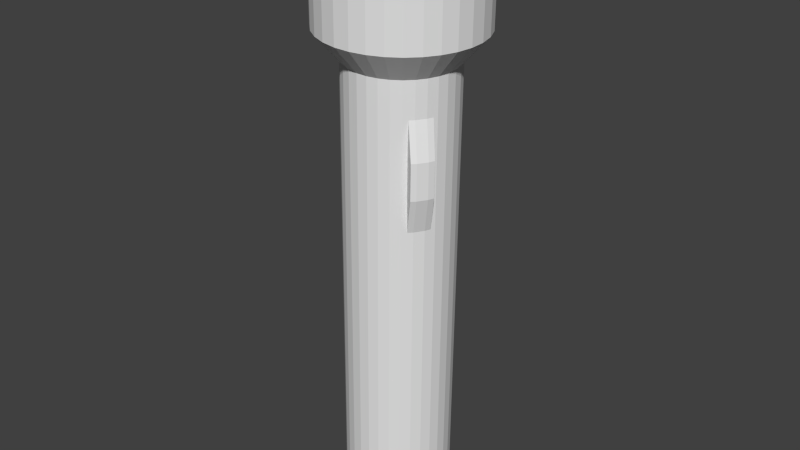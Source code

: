# Source: senter.blend  (saved by Blender 2.78.0; exported with 4.5.12 LTS)
import bpy
from mathutils import Matrix  # noqa: F401  (used for matrix-valued properties, if any)

bpy.ops.wm.read_factory_settings(use_empty=True)
scene = bpy.context.scene
scene.name = 'Scene'

# ---- collections
col_collection_1 = bpy.data.collections.new('Collection 1'); scene.collection.children.link(col_collection_1)

# ---- world
world_world = bpy.data.worlds.new('World'); scene.world = world_world
world_world.color = (0.05088, 0.05088, 0.05088)
world_world.use_sun_shadow = False
world_world.sun_shadow_jitter_overblur = 0.0
world_world.cycles.sampling_method = 'NONE'
world_world.cycles.sample_map_resolution = 256

# ---- meshes
me_cylinder = bpy.data.meshes.new('Cylinder')
me_cylinder.from_pydata([(-0.9452, -0.3123, 0.25), (0.9985, 2.432e-07, -0.8901), (0.9793, -0.1951, -0.8901), (-0.833, -0.5556, -0.8901), (-1.002, 1.046e-06, -0.8901), (0.9224, 0.3827, -0.8901), (-0.9254, 0.3827, -0.8901), (0.5541, 0.8315, -0.8901), (0.83, 0.5556, -0.8901), (0.83, -0.5556, -0.8901), (-0.0005514, -1.0, -0.8901), (-0.5571, -0.8315, -0.8901), (-0.7086, 0.7071, -0.8901), (0.7071, 0.7071, -0.875), (0.8315, 0.5556, -0.875), (0.7071, -0.7071, -0.875), (0.3812, -0.9243, -0.89), (-0.3827, -0.9239, -0.89), (-0.8315, -0.5556, -0.875), (-0.8315, 0.5556, -0.875), (-0.7071, 0.7071, -0.875), (-0.1952, 0.9808, -0.8901), (0.1953, 0.9807, -0.8901), (0.9239, 0.3827, -0.875), (1.0, 5.314e-08, -0.875), (0.8315, -0.5556, -0.875), (0.9224, -0.3827, -0.8901), (0.7056, -0.7071, -0.8901), (-0.9823, 0.1951, -0.8901), (-0.833, 0.5556, -0.8901), (-1.17, 0.09755, 0.3749), (0.9793, 0.1951, -0.8901), (0.9808, 0.1951, -0.875), (-0.7086, -0.7071, -0.8901), (-0.9823, -0.1951, -0.8901), (-0.5571, 0.8315, -0.8901), (0.7056, 0.7071, -0.8901), (-0.9254, -0.3827, -0.8901), (0.5536, -0.8325, -0.89), (-0.7071, -0.7071, -0.875), (-1.0, 9.676e-07, 0.5), (-0.99, 0.1016, 0.5), (-0.5556, 0.8315, -0.875), (0.9239, -0.3827, -0.875), (-0.1952, -0.9808, -0.8901), (-0.5556, -0.8315, -0.875), (-0.9468, -0.3072, 0.4999), (-0.9808, -0.1951, 0.5), (-0.9808, 0.1951, -0.875), (0.5573, 1.343, 0.7249), (1.03, 1.028, 0.7249), (1.211, 0.8077, 0.725), (0.5573, -1.343, 0.7249), (-0.5573, -1.343, 0.725), (-1.211, -0.8077, 0.725), (-1.456, 2.07e-06, 0.725), (-0.5573, 1.343, 0.725), (0.5556, 0.8315, -0.875), (1.03, -1.028, 0.725), (0.195, -0.9808, -0.8901), (-1.345, -0.5564, 0.725), (-1.345, 0.5564, 0.725), (-0.8091, 1.209, 0.725), (-0.2841, 1.426, 0.725), (0.2841, 1.426, 0.725), (1.345, 0.5564, 0.725), (1.211, -0.8077, 0.725), (0.8091, -1.209, 0.7249), (-0.8091, -1.209, 0.725), (-1.179, 9.738e-07, 0.2499), (-0.9892, 0.1097, 0.25), (-1.211, 0.8077, 0.725), (-0.3836, 0.9237, -0.89), (0.8091, 1.209, 0.7249), (1.345, -0.5564, 0.725), (0.2841, -1.426, 0.7249), (-0.2841, -1.426, 0.725), (-1.03, -1.028, 0.725), (-1.128, -0.3006, 0.2499), (-0.9239, -0.3827, -0.875), (-1.16, -0.1951, 0.2499), (-1.428, -0.2836, 0.725), (-1.0, 1.163e-06, -0.875), (-1.17, 0.09755, 0.2499), (-1.03, 1.028, 0.725), (0.3826, 0.9238, -0.89), (-1.128, -0.3006, 0.3749), (-1.179, 1.03e-06, 0.3749), (0.1951, 0.9808, 0.625), (0.3827, 0.9239, 0.625), (0.9239, 0.3827, 0.625), (1.0, 5.286e-07, 0.625), (0.9239, -0.3827, 0.625), (0.5556, -0.8315, 0.625), (0.3827, -0.9239, 0.625), (-0.3827, -0.9239, 0.625), (-0.9808, -0.1951, 0.625), (-0.7071, 0.7071, 0.625), (0.7071, 0.7071, 0.625), (0.9808, 0.1951, 0.625), (0.9808, -0.1951, -0.875), (0.7071, -0.7071, 0.625), (0.1951, -0.9808, 0.625), (-3.484e-07, -1.0, 0.625), (-0.1951, -0.9808, 0.625), (-0.7071, -0.7071, 0.625), (-0.9239, -0.3827, 0.625), (-0.9808, -0.1951, -0.875), (-1.0, 9.979e-07, 0.625), (-0.9808, 0.1951, 0.625), (-0.8315, 0.5556, 0.625), (-0.3827, 0.9239, 0.625), (0.5556, 0.8315, 0.625), (0.9808, -0.1951, 0.625), (0.8315, -0.5556, 0.625), (-0.5556, -0.8315, 0.625), (-0.9808, -0.1951, 0.125), (-1.16, -0.1951, 0.3749), (-0.9892, 0.1097, 0.4167), (-0.9902, 0.1002, 0.125), (-0.5556, 0.8315, 0.625), (2.3e-07, 1.0, 0.625), (-0.1951, 0.9808, 0.625), (0.8315, 0.5556, 0.625), (-0.8315, -0.5556, 0.625), (-0.948, -0.3032, 0.125), (-1.0, 1.114e-06, 0.125), (-0.9239, 0.3827, -0.875), (-0.9239, 0.3827, 0.625), (-0.0007512, 1.0, -0.8901), (1.031, 1.039, 0.9558), (1.212, 0.8186, 0.9558), (-0.2828, -1.415, 0.9558), (-1.028, 1.039, 0.9558), (-1.455, 0.01082, 0.9558), (0.001288, 1.465, 0.9558), (1.458, 0.01082, 0.9558), (-0.556, 1.354, 0.9558), (1.347, -0.5456, 0.9558), (0.001288, -1.443, 0.9558), (1.347, 0.5672, 0.9558), (-1.21, 0.8186, 0.9558), (-0.2828, 1.437, 0.9558), (-4.888e-07, -1.454, 0.725), (-0.8078, -1.198, 0.9558), (0.8104, 1.22, 0.9558), (-0.8078, 1.22, 0.9558), (1.43, 0.2945, 0.9558), (-1.427, -0.2728, 0.9558), (0.8104, -1.198, 0.9558), (-1.427, 0.2945, 0.9558), (0.5586, -1.332, 0.9558), (-1.028, -1.017, 0.9558), (-1.21, -0.7969, 0.9558), (0.2854, -1.415, 0.9558), (-1.344, -0.5456, 0.9558), (0.5586, 1.354, 0.9558), (1.212, -0.7969, 0.9558), (1.031, -1.017, 0.9558), (-0.556, -1.332, 0.9558), (1.43, -0.2728, 0.9558), (-1.344, 0.5672, 0.9558), (0.2854, 1.437, 0.9558), (-0.8091, 1.209, 0.9875), (1.428, -0.2836, 0.725), (1.456, 2.028e-07, 0.725), (1.211, -0.8077, 0.9875), (-1.345, 0.5564, 0.9875), (-1.03, 1.028, 0.9875), (-0.8091, -1.209, 0.9875), (0.5573, -1.343, 0.9875), (-0.2841, 1.426, 0.9875), (1.428, 0.2836, 0.9875), (-0.5573, -1.343, 0.9875), (-1.211, 0.8077, 0.9875), (0.5573, 1.343, 0.9875), (1.03, -1.028, 0.9875), (-1.03, -1.028, 0.9875), (1.211, 0.8077, 0.9875), (-1.345, -0.5564, 0.9875), (-1.428, -0.2836, 0.9875), (-1.626e-07, 1.454, 0.725), (1.03, 1.028, 0.9875), (1.428, 0.2836, 0.725), (1.428, -0.2836, 0.9875), (-1.428, 0.2836, 0.725), (1.456, -4.674e-07, 0.9875), (1.345, 0.5564, 0.9875), (-1.456, 1.398e-06, 0.9875), (-1.428, 0.2836, 0.9875), (2.939e-07, 1.454, 0.9875), (0.2841, -1.426, 0.9875), (-5.831e-07, -1.454, 0.9875), (0.8091, 1.209, 0.9875), (0.2841, 1.426, 0.9875), (-1.211, -0.8077, 0.9875), (-0.2841, -1.426, 0.9875), (0.8091, -1.209, 0.9875), (-0.5573, 1.343, 0.9875), (1.345, -0.5564, 0.9875)], [], [(64, 88, 121, 181), (193, 145, 182), (199, 157, 166), (176, 158, 197), (124, 18, 39), (141, 174, 167), (41, 109, 118), (86, 46, 117), (41, 30, 87), (98, 50, 123), (182, 130, 178), (123, 65, 90), (91, 164, 113), (92, 74, 114), (95, 68, 115), (124, 54, 106), (116, 126, 107), (96, 81, 108), (150, 189, 188), (128, 19, 127), (122, 63, 121), (111, 56, 122), (74, 92, 113), (70, 48, 119), (71, 110, 128), (135, 190, 171), (88, 22, 129), (90, 65, 99), (114, 66, 101), (93, 67, 94), (103, 44, 10), (78, 116, 125), (80, 126, 116), (126, 83, 119), (197, 151, 170), (102, 10, 59), (191, 154, 192), (194, 156, 175), (117, 40, 87), (118, 109, 48), (126, 48, 82), (87, 83, 69), (50, 98, 112), (172, 136, 186), (54, 124, 105), (97, 20, 19), (111, 72, 42), (89, 57, 85), (112, 13, 57), (178, 131, 187), (99, 183, 91), (114, 25, 43), (180, 188, 81), (109, 127, 48), (111, 21, 72), (49, 89, 88), (49, 112, 89), (143, 103, 102), (76, 104, 103), (95, 17, 44), (53, 95, 104), (77, 105, 115), (116, 107, 79), (117, 80, 78), (96, 47, 46), (81, 96, 106), (117, 69, 80), (108, 40, 47), (118, 48, 70), (41, 118, 30), (55, 109, 108), (61, 128, 109), (71, 97, 110), (84, 120, 97), (146, 163, 168), (63, 171, 181), (142, 171, 198), (121, 88, 129), (57, 36, 7), (14, 8, 36), (23, 5, 8), (32, 31, 5), (24, 1, 31), (91, 24, 32), (99, 91, 32), (2, 43, 26), (9, 25, 27), (94, 52, 102), (17, 45, 11), (11, 45, 33), (33, 18, 3), (3, 18, 37), (37, 79, 34), (46, 0, 79), (106, 46, 79), (48, 28, 4), (108, 41, 40), (48, 6, 28), (20, 12, 29), (42, 35, 12), (184, 138, 199), (155, 179, 195), (187, 183, 65), (187, 140, 172), (170, 191, 75), (192, 143, 191), (162, 194, 190), (166, 157, 176), (186, 164, 165), (187, 65, 178), (176, 58, 166), (180, 81, 179), (132, 173, 196), (189, 185, 55), (144, 177, 169), (198, 56, 62), (146, 198, 163), (169, 177, 77), (141, 168, 174), (193, 73, 49), (170, 154, 191), (153, 195, 177), (170, 75, 52), (192, 139, 196), (169, 77, 68), (197, 67, 58), (148, 180, 179), (161, 167, 189), (168, 84, 71), (159, 169, 173), (167, 71, 61), (186, 160, 184), (177, 195, 54), (195, 60, 54), (175, 156, 193), (182, 50, 73), (132, 139, 154, 151, 149, 158, 157, 138, 160, 136, 147, 140, 131, 130, 145, 156, 162, 135, 142, 137, 146, 133, 141, 161, 150, 134, 148, 155, 153, 152, 144, 159), (10, 44, 17, 11, 33, 3, 37, 34, 4, 28, 6, 29, 12, 35, 72, 21, 129, 22, 85, 7, 36, 8, 5, 31, 1, 2, 26, 9, 27, 38, 16, 59), (18, 106, 79), (13, 123, 14), (45, 105, 39), (86, 78, 0, 46), (91, 183, 165), (113, 164, 74), (106, 60, 81), (109, 185, 61), (22, 89, 85), (49, 73, 112), (73, 50, 112), (50, 51, 123), (176, 157, 158), (17, 115, 45), (54, 60, 106), (78, 80, 116), (117, 46, 47), (80, 69, 126), (117, 47, 40), (91, 165, 164), (79, 0, 125), (64, 181, 194), (23, 99, 32), (74, 164, 184), (76, 143, 196), (81, 60, 179), (50, 178, 51), (25, 101, 15), (15, 93, 38), (38, 94, 16), (117, 87, 69), (62, 84, 163), (135, 162, 190), (52, 67, 197), (143, 75, 191), (53, 76, 196), (68, 53, 173), (86, 117, 78), (93, 101, 58, 67), (155, 148, 179), (107, 126, 82), (87, 30, 83), (40, 41, 87), (112, 98, 13), (105, 124, 39), (55, 185, 109), (88, 64, 49), (98, 123, 13), (123, 90, 14), (123, 51, 65), (99, 65, 183), (165, 183, 172), (91, 113, 24), (92, 114, 43), (102, 52, 75), (103, 143, 76), (95, 115, 17), (115, 68, 77), (105, 77, 54), (54, 77, 177), (124, 106, 18), (96, 108, 47), (128, 61, 71), (122, 121, 21), (142, 135, 171), (111, 122, 21), (88, 89, 22), (89, 112, 57), (113, 92, 43), (74, 66, 114), (74, 166, 66), (66, 58, 101), (166, 58, 66), (101, 93, 15), (70, 83, 30, 118), (102, 103, 10), (103, 104, 44), (104, 95, 44), (115, 105, 45), (144, 152, 177), (106, 96, 46), (81, 55, 108), (55, 81, 188), (119, 83, 70), (111, 120, 62, 56), (108, 109, 41), (109, 128, 127), (128, 110, 19), (71, 84, 97), (110, 97, 19), (84, 62, 120), (97, 120, 20), (120, 111, 42), (100, 2, 1, 24), (63, 181, 121), (56, 63, 122), (85, 57, 7), (57, 13, 36), (13, 14, 36), (14, 90, 23), (14, 23, 8), (23, 32, 5), (90, 99, 23), (32, 24, 31), (25, 9, 26, 43), (24, 113, 100), (2, 100, 43), (113, 43, 100), (82, 4, 34, 107), (27, 25, 15), (114, 101, 25), (27, 15, 38), (94, 67, 52), (93, 94, 38), (16, 102, 59), (94, 102, 16), (102, 75, 143), (104, 76, 53), (95, 53, 68), (33, 45, 39), (33, 39, 18), (37, 18, 79), (34, 79, 107), (125, 116, 79), (0, 78, 125), (29, 6, 127, 19), (82, 48, 4), (126, 119, 48), (126, 69, 83), (48, 127, 6), (188, 180, 148, 134), (19, 20, 29), (20, 42, 12), (20, 120, 42), (42, 72, 35), (21, 121, 129), (192, 154, 139), (132, 159, 173), (197, 149, 151), (161, 141, 167), (170, 151, 154), (172, 140, 147), (172, 147, 136), (137, 142, 198), (193, 182, 73), (199, 166, 74), (176, 197, 58), (152, 153, 177), (167, 174, 71), (186, 136, 160), (182, 178, 50), (188, 189, 55), (134, 150, 188), (187, 131, 140), (199, 138, 157), (197, 170, 52), (194, 175, 49), (196, 173, 53), (146, 137, 198), (172, 186, 165), (194, 162, 156), (150, 161, 189), (168, 163, 84), (133, 146, 168), (163, 198, 62), (198, 171, 56), (64, 194, 49), (159, 144, 169), (185, 189, 61), (174, 168, 71), (184, 199, 74), (195, 179, 60), (178, 65, 51), (192, 196, 143), (182, 145, 130), (187, 172, 183), (153, 155, 195), (189, 167, 61), (56, 171, 63), (173, 169, 68), (186, 184, 164), (197, 158, 149), (171, 190, 181), (193, 156, 145), (190, 194, 181), (175, 193, 49), (178, 130, 131), (184, 160, 138), (196, 139, 132), (141, 133, 168)])
_uv = me_cylinder.uv_layers.new(name='UVMap')
_uv.uv.foreach_set('vector', [-1.59e-08, 0.2152, 0.0764, 0.2226, 0.0764, 0.255, 3.239e-08, 0.2624, 0.7676, 0.6949, 0.778, 0.6943, 0.7964, 0.7282, 0.2172, 0.8546, 0.2224, 0.9093, 0.2172, 0.9007, 0.9196, 0.6994, 0.9098, 0.6996, 0.8901, 0.6629, 0.2771, 0.7296, 0.2771, 0.4817, 0.3089, 0.4817, 0.8067, 0.3554, 0.7964, 0.3561, 0.8301, 0.3297, 0.0737, 0.4999, 0.08895, 0.4792, 0.07503, 0.5205, 0.4019, 0.7388, 0.0, 0.7712, 0.4344, 0.5391, 0.00361, 0.0324, 0.4055, 0.0, 0.4344, 0.1773, 0.1126, 0.1341, 0.05257, 0.08629, 0.1351, 0.1112, 0.7964, 0.7282, 0.8067, 0.7275, 0.8301, 0.7542, 0.1351, 0.1112, 0.1239, 0.02696, 0.1617, 0.09332, 0.2224, 0.0748, 0.2587, 0.0001555, 0.2543, 0.0749, 0.2856, 0.08132, 0.3042, 0.009512, 0.3151, 0.09381, 0.3941, 0.2878, 0.4441, 0.3537, 0.3819, 0.3177, 0.3416, 0.3674, 0.3856, 0.4261, 0.315, 0.3853, 0.02712, 0.5618, 0.05713, 0.5618, 0.02712, 0.7271, 0.2856, 0.3976, 0.3042, 0.4701, 0.2543, 0.4038, 0.2099, 0.5316, 0.2152, 0.5227, 0.215, 0.5689, 0.1213, 0.4792, 0.1531, 0.7271, 0.1213, 0.7271, 0.08262, 0.2868, 0.009049, 0.3087, 0.0764, 0.255, 0.09482, 0.3168, 0.0268, 0.3523, 0.08262, 0.2868, 0.3042, 0.009512, 0.2856, 0.08132, 0.2543, 0.0749, 0.07503, 0.5412, 0.08895, 0.7271, 0.07347, 0.5619, 0.1239, 0.4515, 0.1616, 0.3848, 0.1911, 0.3973, 0.732, 0.5654, 0.7216, 0.566, 0.7216, 0.5189, 0.4709, 0.6692, 0.7213, 0.6694, 0.7213, 0.7019, 0.1617, 0.09332, 0.1239, 0.02696, 0.1911, 0.08102, 0.3151, 0.09381, 0.347, 0.02771, 0.3416, 0.1119, 0.3642, 0.1349, 0.4184, 0.08752, 0.3819, 0.1619, 0.43, 0.7297, 0.4028, 0.4792, 0.4298, 0.4793, 0.5985, 0.7388, 0.9685, 0.5733, 1.0, 0.7731, 0.5669, 0.5389, 0.9702, 0.2115, 0.9685, 0.5733, 0.9702, 0.2115, 0.5985, 0.0, 1.0, 0.03436, 0.8901, 0.6629, 0.8585, 0.6215, 0.8683, 0.6213, 0.4529, 0.7297, 0.4298, 0.4793, 0.4527, 0.4793, 0.8548, 0.5761, 0.8451, 0.5763, 0.8503, 0.5292, 0.7295, 0.6123, 0.7554, 0.6551, 0.7451, 0.6558, 0.4344, 0.5391, 0.03249, 0.2097, 0.4344, 0.1773, 0.07503, 0.5205, 0.08895, 0.4792, 0.08895, 0.7271, 0.05713, 0.5618, 0.08895, 0.7271, 0.05713, 0.7271, 0.4344, 0.1773, 0.5381, 0.0007952, 0.5687, 0.1772, 0.05257, 0.08629, 0.1126, 0.1341, 0.09484, 0.161, 0.2172, 0.7176, 0.2224, 0.7698, 0.2171, 0.7612, 0.3856, 0.4261, 0.3416, 0.3674, 0.3641, 0.3445, 0.1829, 0.4792, 0.1829, 0.7271, 0.1531, 0.7271, 0.4709, 0.7633, 0.7213, 0.7636, 0.7189, 0.7903, 0.4709, 0.6374, 0.7189, 0.6075, 0.7213, 0.6377, 0.4709, 0.6075, 0.7189, 0.5806, 0.7189, 0.6075, 0.2154, 0.7641, 0.2101, 0.7582, 0.2154, 0.7205, 0.1911, 0.08102, 0.1668, 0.009052, 0.2224, 0.0748, 0.5119, 0.5801, 0.5119, 0.3322, 0.5388, 0.3324, 0.9253, 0.06341, 0.9253, 0.107, 0.8819, 0.06341, 0.08895, 0.4792, 0.1213, 0.7271, 0.08895, 0.7271, 0.4709, 0.7633, 0.7213, 0.7336, 0.7213, 0.7636, 0.009049, 0.169, 0.08263, 0.1908, 0.0764, 0.2226, 0.009049, 0.169, 0.09484, 0.161, 0.08263, 0.1908, 0.4709, 0.2168, 0.4003, 0.2236, 0.3941, 0.1918, 0.4709, 0.264, 0.4003, 0.256, 0.4003, 0.2236, 0.3731, 0.7296, 0.3729, 0.4792, 0.4028, 0.4792, 0.4619, 0.3102, 0.3941, 0.2878, 0.4003, 0.256, 0.4184, 0.3929, 0.3641, 0.3445, 0.3819, 0.3177, 0.02712, 0.5618, 0.02712, 0.7271, 7.07e-05, 0.7271, 0.4344, 0.5391, 0.5669, 0.5389, 0.5344, 0.7396, 0.02712, 0.4792, 0.02712, 0.4999, 0.01134, 0.4999, 0.3042, 0.4701, 0.2856, 0.3976, 0.315, 0.3853, 0.4344, 0.5391, 0.5687, 0.1772, 0.5669, 0.5389, 0.05713, 0.4792, 0.05713, 0.4999, 0.02712, 0.4999, 0.07503, 0.5205, 0.08895, 0.7271, 0.07503, 0.5412, 0.247, 0.6163, 0.247, 0.6369, 0.2175, 0.637, 0.2587, 0.4792, 0.2224, 0.4037, 0.2543, 0.4038, 0.1668, 0.4697, 0.1911, 0.3973, 0.2224, 0.4037, 0.1239, 0.4515, 0.1351, 0.3667, 0.1616, 0.3848, 0.08537, 0.4251, 0.1125, 0.3437, 0.1351, 0.3667, 0.7554, 0.4282, 0.7451, 0.4289, 0.7676, 0.3895, 0.8818, 0.2462, 0.8384, 0.2462, 0.8818, 0.1999, 0.732, 0.5182, 0.7216, 0.5189, 0.7295, 0.4725, 0.4709, 0.7016, 0.4709, 0.6692, 0.7213, 0.7019, 0.7189, 0.6075, 0.7214, 0.5808, 0.7214, 0.6077, 0.6946, 0.3324, 0.6947, 0.3299, 0.7216, 0.3297, 0.6647, 0.3326, 0.6647, 0.3301, 0.6947, 0.3299, 0.6329, 0.3327, 0.633, 0.3302, 0.6647, 0.3301, 0.6005, 0.3327, 0.6006, 0.3302, 0.633, 0.3302, 0.6006, 0.5806, 0.6005, 0.3327, 0.6329, 0.3327, 0.633, 0.5806, 0.6006, 0.5806, 0.6329, 0.3327, 0.5688, 0.3301, 0.5388, 0.3324, 0.5388, 0.3299, 0.5119, 0.3297, 0.5119, 0.3322, 0.489, 0.3294, 0.3819, 0.1619, 0.4441, 0.1268, 0.3941, 0.1918, 0.3729, 0.4792, 0.3413, 0.4817, 0.3411, 0.4792, 0.3411, 0.4792, 0.3413, 0.4817, 0.3087, 0.4792, 0.3087, 0.4792, 0.2771, 0.4817, 0.2769, 0.4792, 0.2769, 0.4792, 0.2771, 0.4817, 0.247, 0.4792, 1.372e-08, 0.7296, 7.07e-05, 0.7271, 0.02705, 0.7296, 0.01134, 0.4999, 0.01021, 0.5412, 7.07e-05, 0.7271, 7.031e-05, 0.4792, 0.01134, 0.4999, 7.07e-05, 0.7271, 0.08895, 0.7271, 0.08888, 0.7296, 0.05706, 0.7296, 0.05713, 0.4792, 0.0737, 0.4999, 0.05713, 0.4999, 0.08895, 0.7271, 0.1213, 0.7296, 0.08888, 0.7296, 0.1829, 0.7271, 0.1829, 0.7296, 0.153, 0.7296, 0.2098, 0.7271, 0.2097, 0.7296, 0.1829, 0.7296, 0.2171, 0.8075, 0.2224, 0.8631, 0.2172, 0.8546, 0.2099, 0.6712, 0.2152, 0.6622, 0.2154, 0.7057, 0.9558, 0.6108, 0.9989, 0.5645, 0.9992, 0.6107, 0.2172, 0.6783, 0.2224, 0.6868, 0.2172, 0.7176, 0.8384, 0.003287, 0.8384, 0.02955, 0.795, 0.02958, 0.8383, 0.06295, 0.7949, 0.06298, 0.8384, 0.02955, 0.7399, 0.6116, 0.7295, 0.6123, 0.7216, 0.566, 0.9554, 0.7293, 0.9457, 0.7295, 0.9196, 0.6994, 0.9554, 0.5175, 0.9988, 0.4712, 0.9988, 0.5174, 0.9558, 0.6108, 0.9992, 0.6107, 0.9561, 0.6544, 0.9561, 0.3553, 0.9995, 0.3552, 0.9558, 0.3886, 0.9253, 0.06341, 0.8819, 0.06341, 0.9253, 0.02409, 0.8451, 0.4824, 0.8683, 0.437, 0.8548, 0.4822, 0.9253, 0.1533, 0.8819, 0.1533, 0.8819, 0.107, 0.8804, 0.3956, 0.9196, 0.359, 0.8901, 0.3954, 0.8384, 0.2898, 0.8818, 0.2898, 0.8819, 0.329, 0.7554, 0.4282, 0.7295, 0.4725, 0.7451, 0.4289, 0.8383, 0.1921, 0.8383, 0.2392, 0.7949, 0.2393, 0.8067, 0.3554, 0.7676, 0.3895, 0.7964, 0.3561, 0.8384, 0.06284, 0.8818, 0.06284, 0.8818, 0.1064, 0.8683, 0.6213, 0.8451, 0.5763, 0.8548, 0.5761, 0.9457, 0.3292, 0.9554, 0.329, 0.9196, 0.359, 0.8384, 0.003287, 0.795, 0.02958, 0.795, 0.003319, 0.8503, 0.5292, 0.8405, 0.5294, 0.8548, 0.4822, 0.8383, 0.1921, 0.7949, 0.2393, 0.7949, 0.1921, 0.9566, 0.3291, 1.0, 0.329, 0.9995, 0.3552, 0.2098, 0.625, 0.215, 0.616, 0.2152, 0.6622, 0.2101, 0.4881, 0.2154, 0.4792, 0.2152, 0.5227, 0.9253, 0.29, 0.8819, 0.29, 0.8819, 0.2466, 0.8585, 0.4373, 0.8901, 0.3954, 0.8683, 0.437, 0.9253, 0.2004, 0.8819, 0.2466, 0.8819, 0.2004, 0.2171, 0.7612, 0.2224, 0.816, 0.2171, 0.8075, 0.8383, 0.2392, 0.8384, 0.2855, 0.795, 0.2855, 0.8384, 0.2855, 0.795, 0.329, 0.795, 0.2855, 0.7451, 0.6558, 0.7554, 0.6551, 0.7676, 0.6949, 0.8385, 0.02362, 0.8819, 0.02362, 0.8818, 0.06284, 0.5, -2.1e-09, 0.4025, 0.009608, 0.3087, 0.03806, 0.2222, 0.08427, 0.1464, 0.1465, 0.08426, 0.2222, 0.03806, 0.3087, 0.009606, 0.4025, 1.355e-08, 0.5, 0.009609, 0.5976, 0.03806, 0.6913, 0.08427, 0.7778, 0.1465, 0.8536, 0.2222, 0.9157, 0.3087, 0.9619, 0.4025, 0.9904, 0.5, 1.0, 0.5975, 0.9904, 0.6913, 0.9619, 0.7778, 0.9157, 0.8536, 0.8536, 0.9157, 0.7778, 0.9619, 0.6913, 0.9904, 0.5975, 1.0, 0.5, 0.9904, 0.4025, 0.9619, 0.3087, 0.9157, 0.2222, 0.8536, 0.1464, 0.7778, 0.08426, 0.6913, 0.03806, 0.5975, 0.009607, 0.4709, 0.1802, 0.4709, 0.1478, 0.4772, 0.1161, 0.4894, 0.08617, 0.5071, 0.05929, 0.5297, 0.03645, 0.5562, 0.01853, 0.5857, 0.006226, 0.6169, -8.499e-09, 0.6488, 9.645e-05, 0.6801, 0.006511, 0.7096, 0.019, 0.7361, 0.03708, 0.7587, 0.06005, 0.7764, 0.08704, 0.7886, 0.117, 0.7949, 0.1488, 0.7949, 0.1812, 0.7886, 0.213, 0.7764, 0.2428, 0.7587, 0.2697, 0.7361, 0.2926, 0.7096, 0.3105, 0.6801, 0.3228, 0.6488, 0.329, 0.6169, 0.3289, 0.5857, 0.3225, 0.5562, 0.31, 0.5297, 0.2919, 0.5071, 0.269, 0.4894, 0.242, 0.4772, 0.212, 0.2771, 0.4817, 0.2472, 0.7296, 0.2472, 0.4817, 0.7216, 0.3322, 0.6947, 0.5803, 0.6946, 0.3324, 0.3413, 0.4817, 0.3089, 0.7296, 0.3089, 0.4817, 0.2224, 0.7195, 0.2224, 0.6989, 0.247, 0.6989, 0.2459, 0.7402, 0.2224, 0.0748, 0.1668, 0.009052, 0.2123, 9.36e-09, 0.2543, 0.0749, 0.2587, 0.0001555, 0.3042, 0.009512, 0.315, 0.3853, 0.347, 0.4522, 0.3042, 0.4701, 0.2224, 0.4037, 0.2123, 0.479, 0.1668, 0.4697, 0.7213, 0.6694, 0.4709, 0.6374, 0.7213, 0.6377, 0.009049, 0.169, 0.0268, 0.1254, 0.09484, 0.161, 0.0268, 0.1254, 0.05257, 0.08629, 0.09484, 0.161, 0.05257, 0.08629, 0.08537, 0.05304, 0.1351, 0.1112, 0.9196, 0.6994, 0.9457, 0.7295, 0.9098, 0.6996, 0.3729, 0.4792, 0.3413, 0.7296, 0.3413, 0.4817, 0.3856, 0.4261, 0.347, 0.4522, 0.315, 0.3853, 0.5985, 0.7388, 0.5669, 0.5389, 0.9685, 0.5733, 0.4344, 0.5391, 0.0, 0.7712, 0.03249, 0.5715, 0.5669, 0.5389, 0.5687, 0.1772, 0.9702, 0.2115, 0.4344, 0.5391, 0.03249, 0.5715, 0.03249, 0.2097, 0.2224, 0.0748, 0.2123, 9.36e-09, 0.2587, 0.0001555, 7.07e-05, 0.7271, 0.01021, 0.5412, 0.01154, 0.5618, 0.8818, 0.1527, 0.8818, 0.1999, 0.8384, 0.1527, 0.6647, 0.3326, 0.633, 0.5806, 0.6329, 0.3327, 0.9989, 0.4277, 0.9988, 0.4712, 0.9554, 0.4713, 0.7949, 0.1022, 0.7949, 0.06298, 0.8383, 0.1022, 0.8819, 0.06341, 0.8819, 0.02409, 0.9253, 0.02409, 1.0, 0.6934, 0.9561, 0.6544, 0.9995, 0.6542, 0.5119, 0.3322, 0.489, 0.5798, 0.489, 0.3319, 0.489, 0.3319, 0.471, 0.5794, 0.471, 0.329, 0.2169, 0.606, 0.247, 0.4895, 0.247, 0.6163, 0.4344, 0.5391, 0.4344, 0.1773, 0.5687, 0.1772, 0.8819, 0.329, 0.8819, 0.29, 0.9253, 0.329, 0.732, 0.5654, 0.7399, 0.6116, 0.7216, 0.566, 0.2098, 0.7296, 0.2098, 0.776, 0.189, 0.7831, 0.7949, 0.06298, 0.795, 0.02958, 0.8384, 0.02955, 0.7949, 0.1458, 0.7949, 0.1022, 0.8383, 0.1022, 0.7949, 0.1921, 0.7949, 0.1458, 0.8383, 0.1458, 0.4019, 0.7388, 0.4344, 0.5391, 0.5344, 0.7396, 0.3642, 0.1349, 0.3416, 0.1119, 0.3856, 0.05405, 0.4184, 0.08752, 0.2099, 0.6712, 0.2098, 0.625, 0.2152, 0.6622, 0.02712, 0.7271, 0.05713, 0.5618, 0.05713, 0.7271, 0.4344, 0.1773, 0.4055, 0.0, 0.5381, 0.0007952, 0.03249, 0.2097, 0.00361, 0.0324, 0.4344, 0.1773, 0.4709, 0.6075, 0.471, 0.5806, 0.7189, 0.5806, 0.3089, 0.7296, 0.2771, 0.7296, 0.3089, 0.4817, 0.2587, 0.4792, 0.2123, 0.479, 0.2224, 0.4037, 0.0764, 0.2226, -1.59e-08, 0.2152, 0.009049, 0.169, 0.7216, 0.5801, 0.6947, 0.5803, 0.7216, 0.3322, 0.6947, 0.5803, 0.6647, 0.5805, 0.6946, 0.3324, 0.1351, 0.1112, 0.08537, 0.05304, 0.1239, 0.02696, 0.1911, 0.08102, 0.1239, 0.02696, 0.1668, 0.009052, 0.9988, 0.5174, 0.9989, 0.5645, 0.9555, 0.5646, 0.6006, 0.5806, 0.5688, 0.5805, 0.6005, 0.3327, 0.5388, 0.5803, 0.5119, 0.5801, 0.5388, 0.3324, 0.3941, 0.1918, 0.4441, 0.1268, 0.4619, 0.1705, 0.4003, 0.2236, 0.4709, 0.2168, 0.4709, 0.264, 0.3731, 0.7296, 0.3413, 0.7296, 0.3729, 0.4792, 0.3819, 0.3177, 0.4441, 0.3537, 0.4184, 0.3929, 0.3641, 0.3445, 0.4184, 0.3929, 0.3856, 0.4261, 0.795, 0.2855, 0.7949, 0.2393, 0.8383, 0.2392, 0.2771, 0.7296, 0.2472, 0.7296, 0.2771, 0.4817, 0.02712, 0.4792, 0.05713, 0.4792, 0.02712, 0.4999, 0.1911, 0.3973, 0.1668, 0.4697, 0.1239, 0.4515, 0.4709, 0.7334, 0.4709, 0.7016, 0.7213, 0.7336, 0.732, 0.5182, 0.732, 0.5654, 0.7216, 0.5189, 0.4709, 0.7633, 0.4709, 0.7334, 0.7213, 0.7336, 0.4709, 0.6692, 0.4709, 0.6374, 0.7213, 0.6694, 0.4709, 0.6374, 0.4709, 0.6075, 0.7189, 0.6075, 0.5688, 0.5805, 0.5388, 0.5803, 0.5388, 0.3324, 0.3042, 0.009512, 0.347, 0.02771, 0.3151, 0.09381, 0.9989, 0.4277, 0.9558, 0.3886, 0.9992, 0.3885, 0.347, 0.02771, 0.3856, 0.05405, 0.3416, 0.1119, 0.9558, 0.3886, 0.9995, 0.3552, 0.9992, 0.3885, 0.489, 0.5798, 0.471, 0.5794, 0.489, 0.3319, 0.247, 0.6576, 0.2175, 0.6576, 0.2175, 0.637, 0.247, 0.6369, 0.4529, 0.7297, 0.43, 0.7297, 0.4298, 0.4793, 0.43, 0.7297, 0.403, 0.7296, 0.4028, 0.4792, 0.403, 0.7296, 0.3731, 0.7296, 0.4028, 0.4792, 0.3413, 0.7296, 0.3089, 0.7296, 0.3413, 0.4817, 0.8804, 0.3956, 0.9098, 0.3592, 0.9196, 0.359, 7.031e-05, 0.4792, 0.02712, 0.4792, 0.01134, 0.4999, 0.3042, 0.4701, 0.2587, 0.4792, 0.2543, 0.4038, 0.8819, 0.107, 0.8819, 0.06341, 0.9253, 0.107, 0.247, 0.6783, 0.2175, 0.6576, 0.247, 0.6576, 0.09482, 0.3168, 0.1125, 0.3437, 0.05257, 0.3916, 0.0268, 0.3523, 0.05713, 0.4792, 0.08895, 0.4792, 0.0737, 0.4999, 0.08895, 0.4792, 0.1213, 0.4792, 0.1213, 0.7271, 0.1213, 0.4792, 0.1531, 0.4792, 0.1531, 0.7271, 0.1239, 0.4515, 0.08537, 0.4251, 0.1351, 0.3667, 0.1531, 0.4792, 0.1829, 0.4792, 0.1531, 0.7271, 0.08537, 0.4251, 0.05257, 0.3916, 0.1125, 0.3437, 0.1829, 0.4792, 0.2098, 0.4792, 0.1829, 0.7271, 0.471, 0.7903, 0.4709, 0.7633, 0.7189, 0.7903, 0.5688, 0.3326, 0.5688, 0.3301, 0.6006, 0.3302, 0.6005, 0.3327, 0.009049, 0.3087, 3.239e-08, 0.2624, 0.0764, 0.255, 0.0268, 0.3523, 0.009049, 0.3087, 0.08262, 0.2868, 0.7213, 0.6377, 0.7189, 0.6075, 0.7214, 0.6077, 0.7189, 0.6075, 0.7189, 0.5806, 0.7214, 0.5808, 0.7216, 0.3322, 0.6946, 0.3324, 0.7216, 0.3297, 0.6946, 0.3324, 0.6647, 0.5805, 0.6647, 0.3326, 0.6946, 0.3324, 0.6647, 0.3326, 0.6947, 0.3299, 0.6647, 0.3326, 0.6329, 0.3327, 0.6647, 0.3301, 0.6647, 0.5805, 0.633, 0.5806, 0.6647, 0.3326, 0.6329, 0.3327, 0.6005, 0.3327, 0.633, 0.3302, 0.5119, 0.3322, 0.5119, 0.3297, 0.5388, 0.3299, 0.5388, 0.3324, 0.6005, 0.3327, 0.5688, 0.5805, 0.5688, 0.3326, 0.5688, 0.3301, 0.5688, 0.3326, 0.5388, 0.3324, 0.5688, 0.5805, 0.5388, 0.3324, 0.5688, 0.3326, 0.05713, 0.7271, 0.05706, 0.7296, 0.02705, 0.7296, 0.02712, 0.7271, 0.489, 0.3294, 0.5119, 0.3322, 0.489, 0.3319, 0.5119, 0.5801, 0.489, 0.5798, 0.5119, 0.3322, 0.489, 0.3294, 0.489, 0.3319, 0.471, 0.329, 0.3819, 0.1619, 0.4184, 0.08752, 0.4441, 0.1268, 0.2169, 0.4792, 0.247, 0.4895, 0.2169, 0.606, 0.4707, 0.4794, 0.4529, 0.7297, 0.4527, 0.4793, 0.4709, 0.7298, 0.4529, 0.7297, 0.4707, 0.4794, 0.3941, 0.1918, 0.4619, 0.1705, 0.4709, 0.2168, 0.4003, 0.256, 0.4709, 0.264, 0.4619, 0.3102, 0.3941, 0.2878, 0.4619, 0.3102, 0.4441, 0.3537, 0.3087, 0.4792, 0.3413, 0.4817, 0.3089, 0.4817, 0.3087, 0.4792, 0.3089, 0.4817, 0.2771, 0.4817, 0.247, 0.4792, 0.2771, 0.4817, 0.2472, 0.4817, 0.02705, 0.7296, 7.07e-05, 0.7271, 0.02712, 0.7271, 0.01154, 0.5618, 0.02712, 0.5618, 7.07e-05, 0.7271, 0.247, 0.6989, 0.2224, 0.6989, 0.2457, 0.6783, 0.153, 0.7296, 0.1213, 0.7296, 0.1213, 0.7271, 0.1531, 0.7271, 0.05713, 0.7271, 0.08895, 0.7271, 0.05706, 0.7296, 0.05713, 0.5618, 0.07347, 0.5619, 0.08895, 0.7271, 0.9702, 0.2115, 0.5687, 0.1772, 0.5985, 0.0, 0.08895, 0.7271, 0.1213, 0.7271, 0.1213, 0.7296, 0.215, 0.5689, 0.215, 0.616, 0.2098, 0.625, 0.2098, 0.5779, 0.1531, 0.7271, 0.1829, 0.7271, 0.153, 0.7296, 0.1829, 0.7271, 0.2098, 0.7271, 0.1829, 0.7296, 0.1829, 0.7271, 0.2098, 0.4792, 0.2098, 0.7271, 0.7189, 0.7903, 0.7213, 0.7636, 0.7214, 0.7905, 0.7213, 0.7336, 0.4709, 0.7016, 0.7213, 0.7019, 0.8503, 0.5292, 0.8451, 0.5763, 0.8405, 0.5294, 0.8451, 0.4824, 0.8585, 0.4373, 0.8683, 0.437, 0.8901, 0.6629, 0.8804, 0.6631, 0.8585, 0.6215, 0.8405, 0.329, 0.8067, 0.3554, 0.8301, 0.3297, 0.8683, 0.6213, 0.8585, 0.6215, 0.8451, 0.5763, 0.2172, 0.7176, 0.2224, 0.6868, 0.2224, 0.7261, 0.2172, 0.7176, 0.2224, 0.7261, 0.2224, 0.7698, 0.7399, 0.4719, 0.732, 0.5182, 0.7295, 0.4725, 0.8384, 0.06284, 0.8385, 0.02362, 0.8818, 0.06284, 0.9555, 0.4278, 0.9558, 0.3886, 0.9989, 0.4277, 0.9561, 0.3553, 0.9566, 0.3291, 0.9995, 0.3552, 0.9098, 0.3592, 0.9457, 0.3292, 0.9196, 0.359, 0.9253, 0.2004, 0.9253, 0.2466, 0.8819, 0.2466, 0.2171, 0.7612, 0.2224, 0.7698, 0.2224, 0.816, 0.9566, 0.6935, 0.9561, 0.6544, 1.0, 0.6934, 0.9253, 0.107, 0.9253, 0.1533, 0.8819, 0.107, 0.2098, 0.5779, 0.2099, 0.5316, 0.215, 0.5689, 0.2154, 0.7205, 0.2101, 0.7582, 0.2101, 0.7147, 0.2172, 0.8546, 0.2224, 0.8631, 0.2224, 0.9093, 0.189, 0.7831, 0.189, 0.7367, 0.2098, 0.7296, 0.8384, 0.1527, 0.8384, 0.1064, 0.8818, 0.1064, 0.8383, 0.1022, 0.8383, 0.1458, 0.7949, 0.1458, 0.7554, 0.4282, 0.7399, 0.4719, 0.7295, 0.4725, 0.9555, 0.5646, 0.9554, 0.5175, 0.9988, 0.5174, 0.7295, 0.6123, 0.7399, 0.6116, 0.7554, 0.6551, 0.2099, 0.5316, 0.2101, 0.4881, 0.2152, 0.5227, 0.9253, 0.29, 0.9253, 0.329, 0.8819, 0.29, 0.778, 0.3889, 0.7554, 0.4282, 0.7676, 0.3895, 0.8385, 0.329, 0.8384, 0.2898, 0.8819, 0.329, 0.8384, 0.2898, 0.8384, 0.2462, 0.8818, 0.2898, 0.8818, 0.1527, 0.8384, 0.1527, 0.8818, 0.1064, 0.8585, 0.4373, 0.8804, 0.3956, 0.8901, 0.3954, 0.8819, 0.1533, 0.9253, 0.1533, 0.8819, 0.2004, 0.9253, 0.2466, 0.9253, 0.29, 0.8819, 0.2466, 0.9554, 0.4713, 0.9555, 0.4278, 0.9989, 0.4277, 0.8384, 0.2855, 0.8384, 0.329, 0.795, 0.329, 0.9561, 0.6544, 0.9992, 0.6107, 0.9995, 0.6542, 0.8383, 0.06295, 0.8383, 0.1022, 0.7949, 0.06298, 0.7964, 0.7282, 0.778, 0.6943, 0.8067, 0.7275, 0.9558, 0.6108, 0.9555, 0.5646, 0.9989, 0.5645, 0.2101, 0.7147, 0.2099, 0.6712, 0.2154, 0.7057, 0.9253, 0.1533, 0.9253, 0.2004, 0.8819, 0.2004, 0.8818, 0.2898, 0.8384, 0.2462, 0.8818, 0.2462, 0.8383, 0.1458, 0.8383, 0.1921, 0.7949, 0.1921, 0.9554, 0.5175, 0.9554, 0.4713, 0.9988, 0.4712, 0.8901, 0.6629, 0.9098, 0.6996, 0.8804, 0.6631, 0.8384, 0.2462, 0.8384, 0.1999, 0.8818, 0.1999, 0.7676, 0.6949, 0.7554, 0.6551, 0.778, 0.6943, 0.8384, 0.1999, 0.8384, 0.1527, 0.8818, 0.1999, 0.8384, 0.1064, 0.8384, 0.06284, 0.8818, 0.1064, 0.8301, 0.7542, 0.8067, 0.7275, 0.8405, 0.7536, 0.2171, 0.8075, 0.2224, 0.816, 0.2224, 0.8631, 0.8548, 0.4822, 0.8405, 0.5294, 0.8451, 0.4824, 0.8067, 0.3554, 0.778, 0.3889, 0.7676, 0.3895])
me_cylinder.use_remesh_preserve_volume = False
me_cylinder.use_remesh_preserve_attributes = False
me_cylinder.use_mirror_vertex_groups = False
me_cylinder.update()

# ---- objects
ob_cylinder = bpy.data.objects.new('Cylinder', me_cylinder)

# ---- transforms, parenting, visibility, modifiers, constraints
ob_cylinder.location = (0.0, 0.0, 0.8883)
ob_cylinder.rotation_euler = (-3.125e-07, 6.247, 2.476)
ob_cylinder.scale = (0.3464, 0.3464, 1.839)
ob_cylinder.lineart.crease_threshold = 0.0

# ---- collection membership
col_collection_1.objects.link(ob_cylinder)

# ---- scene / render settings (as saved in the file)
scene.frame_start = 1; scene.frame_end = 250; scene.frame_set(250)
scene.render.engine = 'BLENDER_EEVEE_NEXT'
scene.render.image_settings.compression = 90
scene.render.resolution_percentage = 50
scene.render.dither_intensity = 0.0
scene.cycles.use_denoising = False
scene.cycles.samples = 10
scene.cycles.sampling_pattern = 'TABULATED_SOBOL'
scene.cycles.light_sampling_threshold = 0.0
scene.cycles.use_adaptive_sampling = False
scene.cycles.use_light_tree = False
scene.cycles.blur_glossy = 0.0
scene.cycles.volume_bounces = 1
scene.cycles.pixel_filter_type = 'GAUSSIAN'
scene.cycles.sample_clamp_indirect = 0.0
scene.view_settings.view_transform = 'Standard'
bpy.context.view_layer.update()

# ---- added for rendering (the .blend has no active camera and no usable light): camera, sun
cam_auto = bpy.data.cameras.new('AutoCamera')
cam_auto.lens = 50.0
cam_auto.sensor_width = 36.0
cam_auto.clip_end = 1000.0
ob_auto_camera = bpy.data.objects.new('AutoCamera', cam_auto)
scene.collection.objects.link(ob_auto_camera)
ob_auto_camera.location = (3.78091, -4.53898, 4.00164)
ob_auto_camera.rotation_euler = (1.09748, -7.21219e-08, 0.694738)
scene.camera = ob_auto_camera
light_auto_sun = bpy.data.lights.new('AutoSun', 'SUN')
light_auto_sun.energy = 3.0
light_auto_sun.angle = 0.0523599
ob_auto_sun = bpy.data.objects.new('AutoSun', light_auto_sun)
scene.collection.objects.link(ob_auto_sun)
ob_auto_sun.rotation_euler = (0.872665, 0.174533, 0.523599)
bpy.context.view_layer.update()
